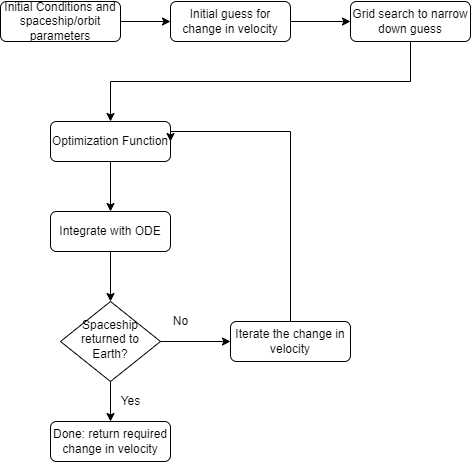

The diagram above was exported from draw.io. Its source (the exported page's mxGraphModel, read from the mxfile embedded in the PNG):
<mxGraphModel dx="1422" dy="705" grid="1" gridSize="10" guides="1" tooltips="1" connect="1" arrows="1" fold="1" page="1" pageScale="1" pageWidth="827" pageHeight="1169" math="0" shadow="0">
  <root>
    <mxCell id="WIyWlLk6GJQsqaUBKTNV-0" />
    <mxCell id="WIyWlLk6GJQsqaUBKTNV-1" parent="WIyWlLk6GJQsqaUBKTNV-0" />
    <mxCell id="7AJmI0Bxtd7koafgVvgZ-7" value="" style="edgeStyle=orthogonalEdgeStyle;rounded=0;orthogonalLoop=1;jettySize=auto;html=1;" edge="1" parent="WIyWlLk6GJQsqaUBKTNV-1" source="WIyWlLk6GJQsqaUBKTNV-3" target="7AJmI0Bxtd7koafgVvgZ-1">
      <mxGeometry relative="1" as="geometry" />
    </mxCell>
    <mxCell id="WIyWlLk6GJQsqaUBKTNV-3" value="Initial Conditions and spaceship/orbit parameters" style="rounded=1;whiteSpace=wrap;html=1;fontSize=12;glass=0;strokeWidth=1;shadow=0;" parent="WIyWlLk6GJQsqaUBKTNV-1" vertex="1">
      <mxGeometry x="30" y="40" width="120" height="40" as="geometry" />
    </mxCell>
    <mxCell id="7AJmI0Bxtd7koafgVvgZ-12" value="" style="edgeStyle=orthogonalEdgeStyle;rounded=0;orthogonalLoop=1;jettySize=auto;html=1;" edge="1" parent="WIyWlLk6GJQsqaUBKTNV-1" source="WIyWlLk6GJQsqaUBKTNV-10" target="WIyWlLk6GJQsqaUBKTNV-11">
      <mxGeometry relative="1" as="geometry" />
    </mxCell>
    <mxCell id="7AJmI0Bxtd7koafgVvgZ-17" value="" style="edgeStyle=orthogonalEdgeStyle;rounded=0;orthogonalLoop=1;jettySize=auto;html=1;" edge="1" parent="WIyWlLk6GJQsqaUBKTNV-1" source="WIyWlLk6GJQsqaUBKTNV-10" target="7AJmI0Bxtd7koafgVvgZ-16">
      <mxGeometry relative="1" as="geometry" />
    </mxCell>
    <mxCell id="WIyWlLk6GJQsqaUBKTNV-10" value="Spaceship returned to Earth?" style="rhombus;whiteSpace=wrap;html=1;shadow=0;fontFamily=Helvetica;fontSize=12;align=center;strokeWidth=1;spacing=6;spacingTop=-4;" parent="WIyWlLk6GJQsqaUBKTNV-1" vertex="1">
      <mxGeometry x="90" y="340" width="100" height="80" as="geometry" />
    </mxCell>
    <mxCell id="WIyWlLk6GJQsqaUBKTNV-11" value="Done: return required change in velocity" style="rounded=1;whiteSpace=wrap;html=1;fontSize=12;glass=0;strokeWidth=1;shadow=0;" parent="WIyWlLk6GJQsqaUBKTNV-1" vertex="1">
      <mxGeometry x="80" y="460" width="120" height="40" as="geometry" />
    </mxCell>
    <mxCell id="7AJmI0Bxtd7koafgVvgZ-21" value="" style="edgeStyle=orthogonalEdgeStyle;rounded=0;orthogonalLoop=1;jettySize=auto;html=1;" edge="1" parent="WIyWlLk6GJQsqaUBKTNV-1" source="7AJmI0Bxtd7koafgVvgZ-1" target="7AJmI0Bxtd7koafgVvgZ-20">
      <mxGeometry relative="1" as="geometry" />
    </mxCell>
    <mxCell id="7AJmI0Bxtd7koafgVvgZ-1" value="Initial guess for change in velocity" style="rounded=1;whiteSpace=wrap;html=1;fontSize=12;glass=0;strokeWidth=1;shadow=0;" vertex="1" parent="WIyWlLk6GJQsqaUBKTNV-1">
      <mxGeometry x="200" y="40" width="120" height="40" as="geometry" />
    </mxCell>
    <mxCell id="7AJmI0Bxtd7koafgVvgZ-5" value="" style="edgeStyle=orthogonalEdgeStyle;rounded=0;orthogonalLoop=1;jettySize=auto;html=1;" edge="1" parent="WIyWlLk6GJQsqaUBKTNV-1" source="7AJmI0Bxtd7koafgVvgZ-3" target="WIyWlLk6GJQsqaUBKTNV-10">
      <mxGeometry relative="1" as="geometry" />
    </mxCell>
    <mxCell id="7AJmI0Bxtd7koafgVvgZ-3" value="Integrate with ODE" style="rounded=1;whiteSpace=wrap;html=1;fontSize=12;glass=0;strokeWidth=1;shadow=0;" vertex="1" parent="WIyWlLk6GJQsqaUBKTNV-1">
      <mxGeometry x="80" y="250" width="120" height="40" as="geometry" />
    </mxCell>
    <mxCell id="7AJmI0Bxtd7koafgVvgZ-11" value="" style="edgeStyle=orthogonalEdgeStyle;rounded=0;orthogonalLoop=1;jettySize=auto;html=1;" edge="1" parent="WIyWlLk6GJQsqaUBKTNV-1" source="7AJmI0Bxtd7koafgVvgZ-8" target="7AJmI0Bxtd7koafgVvgZ-3">
      <mxGeometry relative="1" as="geometry" />
    </mxCell>
    <mxCell id="7AJmI0Bxtd7koafgVvgZ-8" value="Optimization Function" style="rounded=1;whiteSpace=wrap;html=1;fontSize=12;glass=0;strokeWidth=1;shadow=0;" vertex="1" parent="WIyWlLk6GJQsqaUBKTNV-1">
      <mxGeometry x="80" y="160" width="120" height="40" as="geometry" />
    </mxCell>
    <mxCell id="7AJmI0Bxtd7koafgVvgZ-13" value="Yes" style="text;html=1;align=center;verticalAlign=middle;resizable=0;points=[];autosize=1;strokeColor=none;fillColor=none;" vertex="1" parent="WIyWlLk6GJQsqaUBKTNV-1">
      <mxGeometry x="140" y="430" width="40" height="20" as="geometry" />
    </mxCell>
    <mxCell id="7AJmI0Bxtd7koafgVvgZ-19" style="edgeStyle=orthogonalEdgeStyle;rounded=0;orthogonalLoop=1;jettySize=auto;html=1;entryX=1;entryY=0.5;entryDx=0;entryDy=0;" edge="1" parent="WIyWlLk6GJQsqaUBKTNV-1" source="7AJmI0Bxtd7koafgVvgZ-16" target="7AJmI0Bxtd7koafgVvgZ-8">
      <mxGeometry relative="1" as="geometry">
        <mxPoint x="320" y="170" as="targetPoint" />
        <Array as="points">
          <mxPoint x="320" y="170" />
        </Array>
      </mxGeometry>
    </mxCell>
    <mxCell id="7AJmI0Bxtd7koafgVvgZ-16" value="Iterate the change in velocity" style="rounded=1;whiteSpace=wrap;html=1;fontSize=12;glass=0;strokeWidth=1;shadow=0;" vertex="1" parent="WIyWlLk6GJQsqaUBKTNV-1">
      <mxGeometry x="260" y="360" width="120" height="40" as="geometry" />
    </mxCell>
    <mxCell id="7AJmI0Bxtd7koafgVvgZ-18" value="No" style="text;html=1;align=center;verticalAlign=middle;resizable=0;points=[];autosize=1;strokeColor=none;fillColor=none;" vertex="1" parent="WIyWlLk6GJQsqaUBKTNV-1">
      <mxGeometry x="195" y="350" width="30" height="20" as="geometry" />
    </mxCell>
    <mxCell id="7AJmI0Bxtd7koafgVvgZ-22" style="edgeStyle=orthogonalEdgeStyle;rounded=0;orthogonalLoop=1;jettySize=auto;html=1;entryX=0.5;entryY=0;entryDx=0;entryDy=0;" edge="1" parent="WIyWlLk6GJQsqaUBKTNV-1" source="7AJmI0Bxtd7koafgVvgZ-20" target="7AJmI0Bxtd7koafgVvgZ-8">
      <mxGeometry relative="1" as="geometry">
        <Array as="points">
          <mxPoint x="440" y="120" />
          <mxPoint x="140" y="120" />
        </Array>
      </mxGeometry>
    </mxCell>
    <mxCell id="7AJmI0Bxtd7koafgVvgZ-20" value="Grid search to narrow down guess" style="rounded=1;whiteSpace=wrap;html=1;fontSize=12;glass=0;strokeWidth=1;shadow=0;" vertex="1" parent="WIyWlLk6GJQsqaUBKTNV-1">
      <mxGeometry x="380" y="40" width="120" height="40" as="geometry" />
    </mxCell>
  </root>
</mxGraphModel>